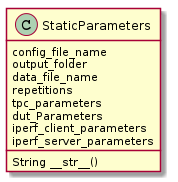

The diagram above was rendered by PlantUML. Its source (embedded in the PNG):
@startuml
StaticParameters: config_file_name
StaticParameters: output_folder
StaticParameters: data_file_name
StaticParameters: repetitions
StaticParameters: tpc_parameters
StaticParameters: dut_Parameters
StaticParameters: iperf_client_parameters
StaticParameters: iperf_server_parameters
StaticParameters: String __str__()

@enduml